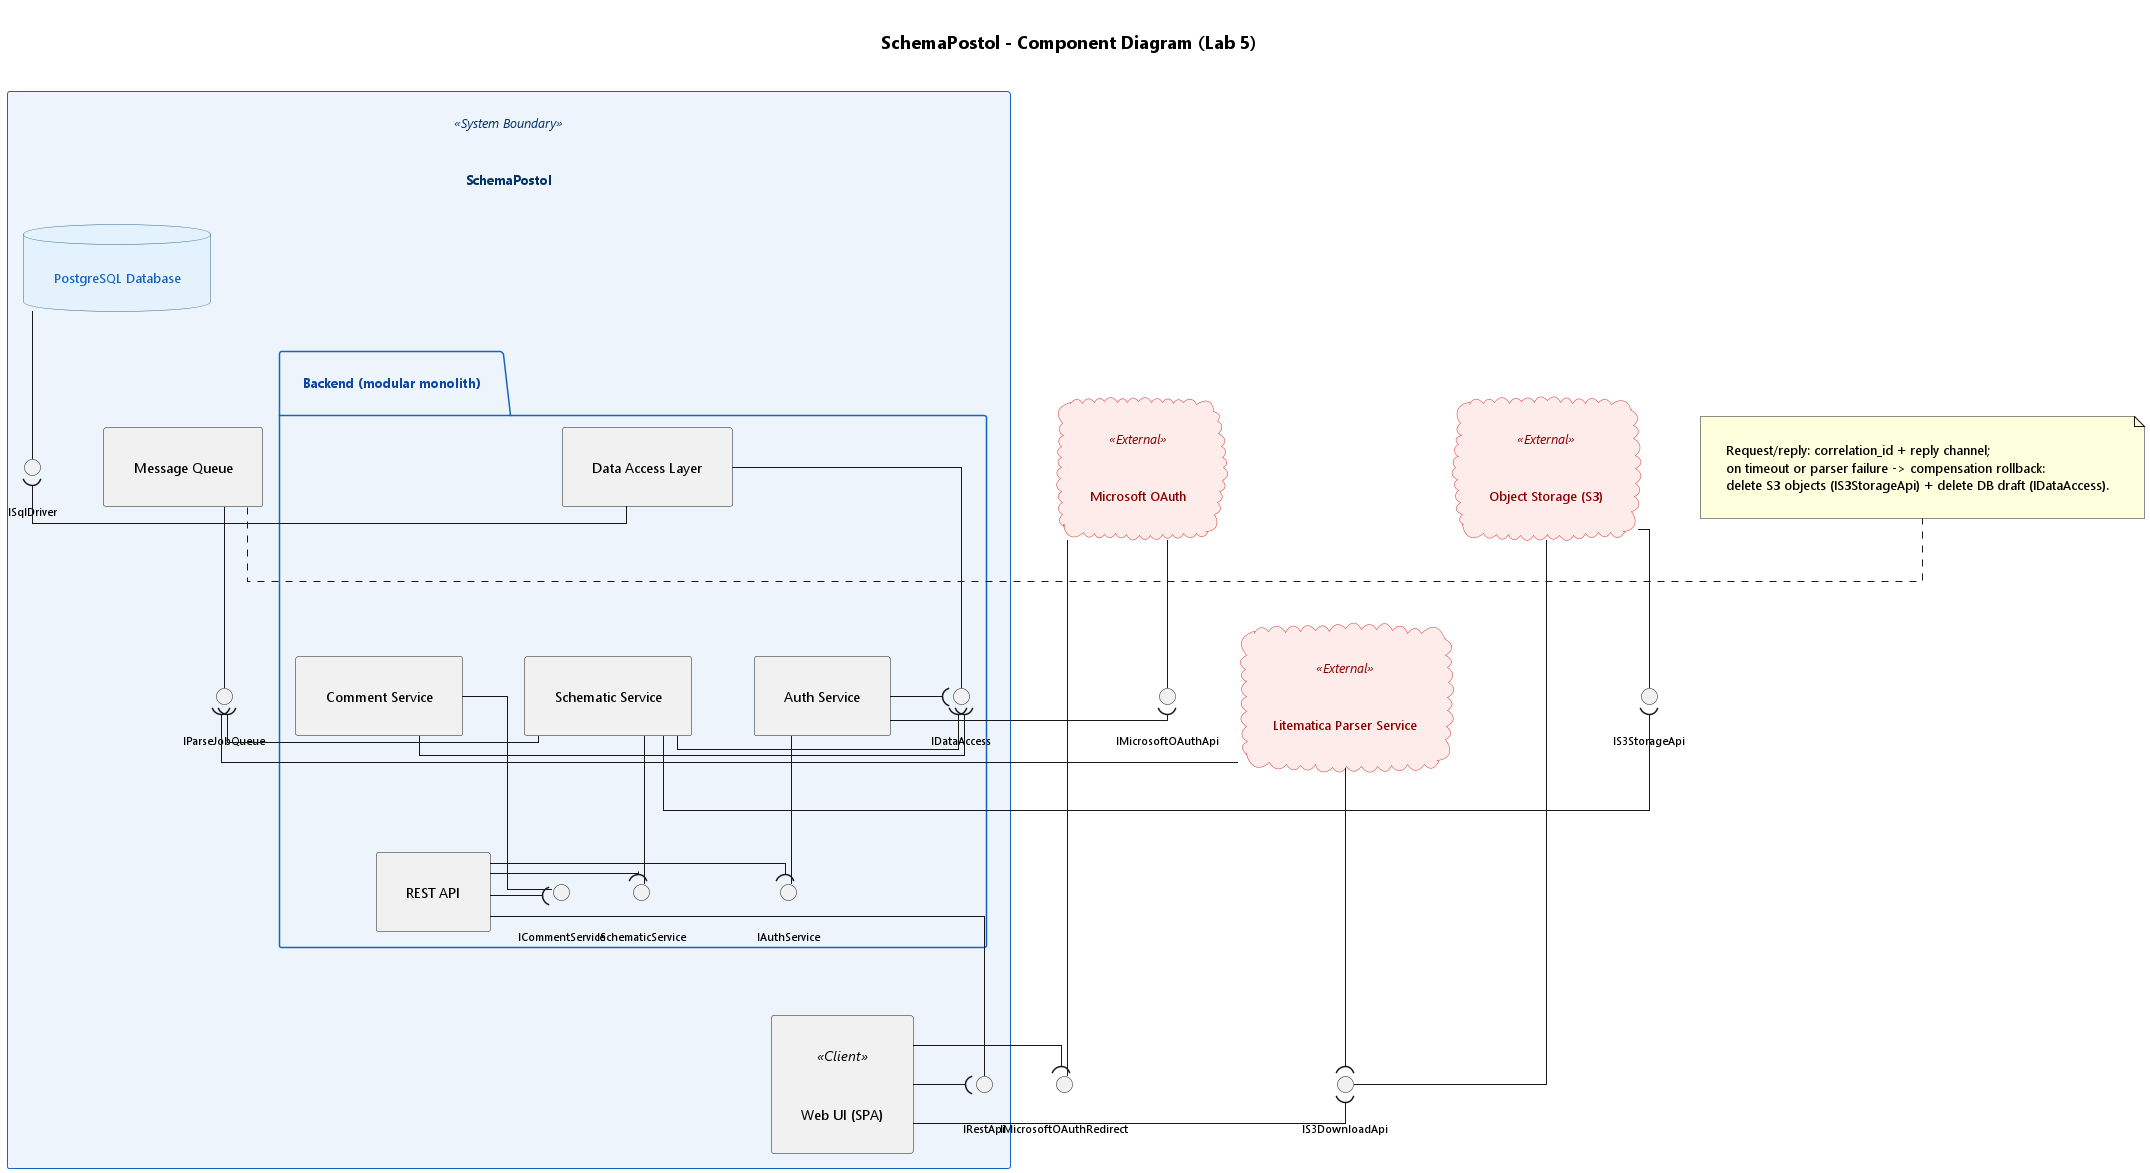

The diagram above was rendered by PlantUML. Its source (embedded in the PNG):
@startuml
title SchemaPostol - Component Diagram (Lab 5)

skinparam backgroundColor #FFFFFF
skinparam shadowing false
skinparam linetype ortho
skinparam nodesep 62
skinparam ranksep 84
skinparam padding 20
skinparam componentStyle rectangle
skinparam defaultFontName "Segoe UI"
skinparam defaultFontSize 13
skinparam componentFontSize 14
skinparam interfaceFontSize 11
skinparam titleFontSize 18
skinparam titleFontStyle bold

' Container / stereotype colors via skinparam
skinparam rectangle {
  BackgroundColor #f5f5f5
  BorderColor #007acc
  FontColor #003366
}
skinparam package {
  BackgroundColor #eef4fb
  BorderColor #1565c0
  FontColor #0d47a1
}
skinparam database {
  BackgroundColor #e3f2fd
  BorderColor #336791
  FontColor #1565c0
}
skinparam cloud {
  BackgroundColor #fdecea
  BorderColor #d32f2f
  FontColor #8b0000
}

top to bottom direction

' ================= SYSTEM BOUNDARY: SchemaPostol =================
rectangle "SchemaPostol" <<System Boundary>> {

  ' --- Client ---
  component "Web UI (SPA)" as WEBUI <<Client>>

  ' --- Backend modular monolith ---
  package "Backend (modular monolith)" {
    component "REST API" as RESTAPI
    component "Auth Service" as AUTHSVC
    component "Schematic Service" as SCHEMATICSVC
    component "Comment Service" as COMSVC
    component "Data Access Layer" as DAL

    ' Internal backend interfaces (provided by backend modules)
    interface "IAuthService" as IAUTH
    interface "ISchematicService" as ISCHEM
    interface "ICommentService" as ICOMMENT
    interface "IDataAccess" as IDATA
  }

  ' --- Internal infrastructure ---
  database "PostgreSQL Database" as PGSQL
  component "Message Queue" as MQ

  ' Internal platform-level interfaces (outside Backend package)
  interface "IRestApi" as IREST
  interface "ISqlDriver" as ISQL
  interface "IParseJobQueue" as IPQ
}

' ================= EXTERNAL SYSTEMS (strictly outside system boundary) =================
cloud "Microsoft OAuth" as MSOAUTH <<External>>
cloud "Object Storage (S3)" as S3 <<External>>
cloud "Litematica Parser Service" as PARSER <<External>>

' External system interfaces (provided by external systems)
interface "IMicrosoftOAuthApi" as IMSAPI
interface "IMicrosoftOAuthRedirect" as IMSRED
interface "IS3StorageApi" as IS3W
interface "IS3DownloadApi" as IS3R

' ================= PROVIDED INTERFACES (lollipop: Provider -- Interface) =================
RESTAPI   -- IREST
AUTHSVC   -- IAUTH
SCHEMATICSVC -- ISCHEM
COMSVC    -- ICOMMENT
DAL       -- IDATA
PGSQL     -- ISQL
MSOAUTH   -- IMSAPI
MSOAUTH   -- IMSRED
S3        -- IS3W
S3        -- IS3R
MQ        -- IPQ

' ================= REQUIRED INTERFACES (socket: Consumer -( Interface) =================
' Web UI (SPA)
WEBUI -( IREST
WEBUI -( IMSRED
WEBUI -( IS3R

' REST API facade -> backend services
RESTAPI -( IAUTH
RESTAPI -( ISCHEM
RESTAPI -( ICOMMENT

' Backend services -> Data Access Layer (no service reaches PostgreSQL directly)
AUTHSVC -( IDATA
SCHEMATICSVC -( IDATA
COMSVC -( IDATA

' Data Access Layer -> PostgreSQL (sole DB access)
DAL -( ISQL

' Auth Service -> Microsoft OAuth (back-channel token exchange)
AUTHSVC -( IMSAPI

' Schematic Service -> S3 (upload / rollback deletion) and Message Queue (parse job)
SCHEMATICSVC -( IS3W
SCHEMATICSVC -( IPQ

' Litematica Parser Service -> Message Queue (result) and S3 read-only (file by link)
PARSER -( IPQ
PARSER -( IS3R

' ================= NOTE: request/reply timeout & compensation rollback =================
note right of MQ
  Request/reply: correlation_id + reply channel;
  on timeout or parser failure -> compensation rollback:
  delete S3 objects (IS3StorageApi) + delete DB draft (IDataAccess).
end note

@enduml